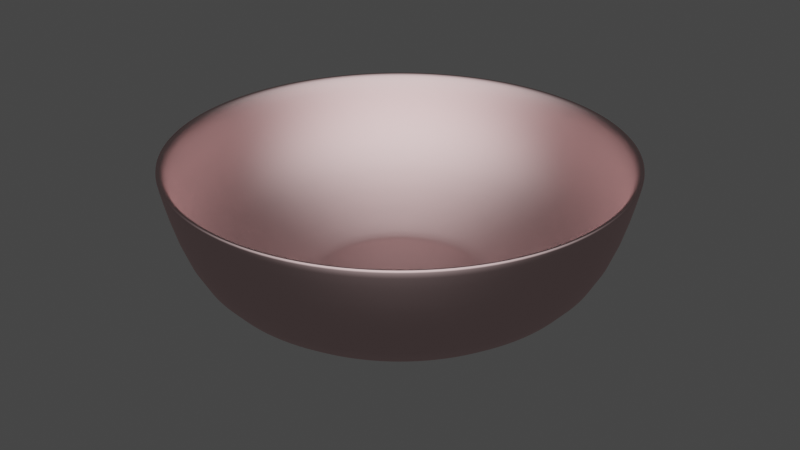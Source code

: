 # Source: bowlunmaped.blend  (saved by Blender 2.93.20; exported with 4.5.12 LTS)
import bpy
from mathutils import Matrix  # noqa: F401  (used for matrix-valued properties, if any)

bpy.ops.wm.read_factory_settings(use_empty=True)
scene = bpy.context.scene
scene.name = 'Scene'

# ---- collections
col_bowl = bpy.data.collections.new('Bowl'); scene.collection.children.link(col_bowl)

# ---- materials (node trees are filled in below, after node groups)
mat_bowl = bpy.data.materials.new('Bowl')
mat_bowl.use_transparent_shadow = False

# ---- material node trees
mat_bowl.use_nodes = True; mat_bowl.node_tree.nodes.clear()
_N = mat_bowl.node_tree.nodes; _L = mat_bowl.node_tree.links
n0 = _N.new('ShaderNodeOutputMaterial'); n0.name = 'Material Output'; n0.location = (300, 300)
n1 = _N.new('ShaderNodeBsdfAnisotropic'); n1.name = 'Glossy BSDF'; n1.location = (10, 300)
n1.distribution = 'BECKMANN'
n1.inputs[0].default_value = (0.8, 0.5795, 0.5795, 1.0)
n1.inputs[1].default_value = 0.6691
_L.new(n1.outputs[0], n0.inputs[0])
n0.is_active_output = True

# ---- world
world_world = bpy.data.worlds.new('World'); scene.world = world_world
world_world.use_nodes = True; world_world.node_tree.nodes.clear()
_N = world_world.node_tree.nodes; _L = world_world.node_tree.links
n0 = _N.new('ShaderNodeOutputWorld'); n0.name = 'World Output'; n0.location = (300, 300)
n1 = _N.new('ShaderNodeBackground'); n1.name = 'Background'; n1.location = (10, 300)
n1.inputs[0].default_value = (0.05088, 0.05088, 0.05088, 1.0)
_L.new(n1.outputs[0], n0.inputs[0])
n0.is_active_output = True
world_world.color = (0.05088, 0.05088, 0.05088)
world_world.use_sun_shadow = False
world_world.sun_shadow_jitter_overblur = 0.0

# ---- meshes
me_circle_001 = bpy.data.meshes.new('Circle.001')
me_circle_001.from_pydata([(9.584e-10, 0.03303, 0.0), (-0.006444, 0.03239, 0.0), (-0.01264, 0.03051, 0.0), (-0.01835, 0.02746, 0.0), (-0.02335, 0.02335, 0.0), (-0.02746, 0.01835, 0.0), (-0.03051, 0.01264, 0.0), (-0.03239, 0.006443, 0.0), (-0.03303, 2.284e-09, 0.0), (-0.03239, -0.006443, 0.0), (-0.03051, -0.01264, 0.0), (-0.02746, -0.01835, 0.0), (-0.02335, -0.02335, 0.0), (-0.01835, -0.02746, 0.0), (-0.01264, -0.03051, 0.0), (-0.006443, -0.03239, 0.0), (1.08e-08, -0.03303, 0.0), (0.006444, -0.03239, 0.0), (0.01264, -0.03051, 0.0), (0.01835, -0.02746, 0.0), (0.02335, -0.02335, 0.0), (0.02746, -0.01835, 0.0), (0.03051, -0.01264, 0.0), (0.03239, -0.006443, 0.0), (0.03303, 3.197e-08, 0.0), (0.03239, 0.006444, 0.0), (0.03051, 0.01264, 0.0), (0.02746, 0.01835, 0.0), (0.02335, 0.02335, 0.0), (0.01835, 0.02746, 0.0), (0.01264, 0.03051, 0.0), (0.006443, 0.03239, 0.0), (5.807e-10, 0.04195, 0.004825), (-0.008184, 0.04114, 0.004825), (-0.01605, 0.03875, 0.004825), (-0.0233, 0.03488, 0.004825), (-0.02966, 0.02966, 0.004825), (-0.03488, 0.0233, 0.004825), (-0.03875, 0.01605, 0.004825), (-0.04114, 0.008183, 0.004825), (-0.04195, 1.219e-09, 0.004825), (-0.04114, -0.008183, 0.004825), (-0.03875, -0.01605, 0.004825), (-0.03488, -0.0233, 0.004825), (-0.02966, -0.02966, 0.004825), (-0.0233, -0.03488, 0.004825), (-0.01605, -0.03875, 0.004825), (-0.008184, -0.04114, 0.004825), (1.425e-08, -0.04195, 0.004825), (0.008184, -0.04114, 0.004825), (0.01605, -0.03875, 0.004825), (0.0233, -0.03488, 0.004825), (0.02966, -0.02966, 0.004825), (0.03488, -0.0233, 0.004825), (0.03875, -0.01605, 0.004825), (0.04114, -0.008183, 0.004825), (0.04195, 3.856e-08, 0.004825), (0.04114, 0.008184, 0.004825), (0.03875, 0.01605, 0.004825), (0.03488, 0.0233, 0.004825), (0.02966, 0.02966, 0.004825), (0.0233, 0.03488, 0.004825), (0.01605, 0.03875, 0.004825), (0.008183, 0.04114, 0.004825), (3.209e-09, 0.07178, 0.04821), (-0.014, 0.0704, 0.04821), (-0.02747, 0.06631, 0.04821), (-0.03988, 0.05968, 0.04821), (-0.05075, 0.05075, 0.04821), (-0.05968, 0.03988, 0.04821), (-0.06631, 0.02747, 0.04821), (-0.0704, 0.014, 0.04821), (-0.07178, -5.502e-09, 0.04821), (-0.0704, -0.014, 0.04821), (-0.06631, -0.02747, 0.04821), (-0.05968, -0.03988, 0.04821), (-0.05075, -0.05075, 0.04821), (-0.03988, -0.05968, 0.04821), (-0.02747, -0.06631, 0.04821), (-0.014, -0.0704, 0.04821), (2.66e-08, -0.07178, 0.04821), (0.014, -0.0704, 0.04821), (0.02747, -0.06631, 0.04821), (0.03988, -0.05968, 0.04821), (0.05075, -0.05075, 0.04821), (0.05968, -0.03988, 0.04821), (0.06631, -0.02747, 0.04821), (0.0704, -0.014, 0.04821), (0.07178, 5.839e-08, 0.04821), (0.0704, 0.014, 0.04821), (0.06631, 0.02747, 0.04821), (0.05968, 0.03988, 0.04821), (0.05075, 0.05075, 0.04821), (0.03988, 0.05968, 0.04821), (0.02747, 0.06631, 0.04821), (0.014, 0.0704, 0.04821), (-0.05897, 0.02443, 0.01341), (-0.0626, 0.01245, 0.01341), (0.04513, -0.04513, 0.01341), (0.05307, -0.03546, 0.01341), (-0.06383, -3.711e-09, 0.01341), (0.05897, -0.02443, 0.01341), (-0.0626, -0.01245, 0.01341), (0.0626, -0.01245, 0.01341), (-0.05897, -0.02443, 0.01341), (0.06383, 5.31e-08, 0.01341), (-0.05307, -0.03546, 0.01341), (0.0626, 0.01245, 0.01341), (-0.04513, -0.04513, 0.01341), (0.05897, 0.02443, 0.01341), (-0.03546, -0.05307, 0.01341), (0.05307, 0.03546, 0.01341), (-0.02443, -0.05897, 0.01341), (2.402e-09, 0.06383, 0.01341), (-0.01245, 0.0626, 0.01341), (0.04513, 0.04513, 0.01341), (-0.01245, -0.0626, 0.01341), (-0.02443, 0.05897, 0.01341), (0.03546, 0.05307, 0.01341), (2.32e-08, -0.06383, 0.01341), (-0.03546, 0.05307, 0.01341), (0.02443, 0.05897, 0.01341), (0.01245, -0.0626, 0.01341), (-0.04513, 0.04513, 0.01341), (0.01245, 0.0626, 0.01341), (0.02443, -0.05897, 0.01341), (-0.05307, 0.03546, 0.01341), (0.03546, -0.05307, 0.01341), (0.03483, 0.006928, 0.002919), (0.03281, 0.01359, 0.002919), (-0.02511, -0.02511, 0.002919), (-0.01973, -0.02953, 0.002919), (0.02953, 0.01973, 0.002919), (-0.01359, -0.03281, 0.002919), (0.0, 0.03551, 0.002919), (-0.006928, 0.03483, 0.002919), (0.02511, 0.02511, 0.002919), (-0.006928, -0.03483, 0.002919), (-0.01359, 0.03281, 0.002919), (0.01973, 0.02953, 0.002919), (1.157e-08, -0.03551, 0.002919), (-0.01973, 0.02953, 0.002919), (0.01359, 0.03281, 0.002919), (0.006928, -0.03483, 0.002919), (-0.02511, 0.02511, 0.002919), (0.006928, 0.03483, 0.002919), (0.01359, -0.03281, 0.002919), (-0.02953, 0.01973, 0.002919), (0.01973, -0.02953, 0.002919), (-0.03281, 0.01359, 0.002919), (0.02511, -0.02511, 0.002919), (-0.03483, 0.006928, 0.002919), (0.02953, -0.01973, 0.002919), (-0.03551, 2.681e-09, 0.002919), (0.03281, -0.01359, 0.002919), (-0.03483, -0.006928, 0.002919), (0.03483, -0.006928, 0.002919), (-0.03281, -0.01359, 0.002919), (0.03551, 3.429e-08, 0.002919), (-0.02953, -0.01973, 0.002919), (0.0357, 0.01479, 0.003704), (-0.02147, -0.03213, 0.003704), (0.03213, 0.02147, 0.003704), (-0.01479, -0.0357, 0.003704), (-0.007539, 0.0379, 0.003704), (0.02733, 0.02733, 0.003704), (-0.007539, -0.0379, 0.003704), (-0.01479, 0.0357, 0.003704), (0.02147, 0.03213, 0.003704), (1.288e-08, -0.03864, 0.003704), (-0.02147, 0.03213, 0.003704), (0.01479, 0.0357, 0.003704), (0.007539, -0.0379, 0.003704), (-0.02733, 0.02732, 0.003704), (0.007539, 0.0379, 0.003704), (0.01479, -0.0357, 0.003704), (-0.03213, 0.02147, 0.003704), (0.02147, -0.03213, 0.003704), (-0.0357, 0.01479, 0.003704), (0.02733, -0.02732, 0.003704), (-0.0379, 0.007539, 0.003704), (0.03213, -0.02147, 0.003704), (-0.03864, 1.918e-09, 0.003704), (0.0357, -0.01479, 0.003704), (-0.0379, -0.007539, 0.003704), (0.0379, -0.007539, 0.003704), (-0.0357, -0.01479, 0.003704), (0.03864, 3.631e-08, 0.003704), (-0.03213, -0.02147, 0.003704), (0.0379, 0.007539, 0.003704), (-0.02733, -0.02732, 0.003704), (2.917e-10, 0.03864, 0.003704), (-0.006928, 0.03483, 0.001068), (0.0, 0.03551, 0.001068), (-0.01359, 0.03281, 0.001068), (-0.01973, 0.02953, 0.001068), (-0.02511, 0.02511, 0.001068), (-0.02953, 0.01973, 0.001068), (-0.03281, 0.01359, 0.001068), (-0.03483, 0.006928, 0.001068), (-0.03551, 2.681e-09, 0.001068), (-0.03483, -0.006928, 0.001068), (-0.03281, -0.01359, 0.001068), (-0.02953, -0.01973, 0.001068), (-0.02511, -0.02511, 0.001068), (-0.01973, -0.02953, 0.001068), (-0.01359, -0.03281, 0.001068), (-0.006928, -0.03483, 0.001068), (1.157e-08, -0.03551, 0.001068), (0.006928, -0.03483, 0.001068), (0.01359, -0.03281, 0.001068), (0.01973, -0.02953, 0.001068), (0.02511, -0.02511, 0.001068), (0.02953, -0.01973, 0.001068), (0.03281, -0.01359, 0.001068), (0.03483, -0.006928, 0.001068), (0.03551, 3.429e-08, 0.001068), (0.03483, 0.006928, 0.001068), (0.03281, 0.01359, 0.001068), (0.02953, 0.01973, 0.001068), (0.02511, 0.02511, 0.001068), (0.01973, 0.02953, 0.001068), (0.01359, 0.03281, 0.001068), (0.006928, 0.03483, 0.001068), (2.938e-09, 0.06806, 0.04777), (-0.01328, 0.06675, 0.04777), (-0.02604, 0.06288, 0.04777), (-0.03781, 0.05659, 0.04777), (-0.04812, 0.04812, 0.04777), (-0.05659, 0.03781, 0.04777), (-0.06288, 0.02604, 0.04777), (-0.06675, 0.01328, 0.04777), (-0.06806, -4.617e-09, 0.04777), (-0.06675, -0.01328, 0.04777), (-0.06288, -0.02604, 0.04777), (-0.05659, -0.03781, 0.04777), (-0.04812, -0.04812, 0.04777), (-0.03781, -0.05659, 0.04777), (-0.02604, -0.06288, 0.04777), (-0.01328, -0.06675, 0.04777), (2.511e-08, -0.06806, 0.04777), (0.01328, -0.06675, 0.04777), (0.02604, -0.06288, 0.04777), (0.03781, -0.05659, 0.04777), (0.04812, -0.04812, 0.04777), (0.05659, -0.03781, 0.04777), (0.06288, -0.02604, 0.04777), (0.06675, -0.01328, 0.04777), (0.06806, 5.596e-08, 0.04777), (0.06675, 0.01328, 0.04777), (0.06288, 0.02604, 0.04777), (0.05659, 0.03781, 0.04777), (0.04812, 0.04812, 0.04777), (0.03781, 0.05659, 0.04777), (0.02604, 0.06288, 0.04777), (0.01328, 0.06675, 0.04777), (1.734e-09, 0.06346, 0.02139), (-0.01238, 0.06224, 0.02139), (-0.02428, 0.05862, 0.02139), (-0.03525, 0.05276, 0.02139), (-0.04487, 0.04487, 0.02139), (-0.05276, 0.03525, 0.02139), (-0.05863, 0.02428, 0.02139), (-0.06224, 0.01238, 0.02139), (-0.06346, -2.889e-09, 0.02139), (-0.06224, -0.01238, 0.02139), (-0.05863, -0.02428, 0.02139), (-0.05276, -0.03525, 0.02139), (-0.04487, -0.04487, 0.02139), (-0.03525, -0.05276, 0.02139), (-0.02428, -0.05863, 0.02139), (-0.01238, -0.06224, 0.02139), (2.241e-08, -0.06346, 0.02139), (0.01238, -0.06224, 0.02139), (0.02428, -0.05862, 0.02139), (0.03525, -0.05276, 0.02139), (0.04487, -0.04487, 0.02139), (0.05276, -0.03525, 0.02139), (0.05863, -0.02428, 0.02139), (0.06224, -0.01238, 0.02139), (0.06346, 5.359e-08, 0.02139), (0.06224, 0.01238, 0.02139), (0.05863, 0.02428, 0.02139), (0.05276, 0.03525, 0.02139), (0.04487, 0.04487, 0.02139), (0.03525, 0.05276, 0.02139), (0.02428, 0.05863, 0.02139), (0.01238, 0.06224, 0.02139), (4.823e-09, 0.02145, 0.005373), (-0.004184, 0.02103, 0.005373), (-0.008207, 0.01981, 0.005373), (-0.01191, 0.01783, 0.005373), (-0.01516, 0.01516, 0.005373), (-0.01783, 0.01191, 0.005373), (-0.01981, 0.008207, 0.005373), (-0.02103, 0.004184, 0.005373), (-0.02145, 6.248e-09, 0.005373), (-0.02103, -0.004184, 0.005373), (-0.01981, -0.008207, 0.005373), (-0.01783, -0.01191, 0.005373), (-0.01516, -0.01516, 0.005373), (-0.01191, -0.01783, 0.005373), (-0.008207, -0.01981, 0.005373), (-0.004184, -0.02103, 0.005373), (6.256e-09, -0.02145, 0.005373), (0.004184, -0.02103, 0.005373), (0.008207, -0.01981, 0.005373), (0.01191, -0.01783, 0.005373), (0.01516, -0.01516, 0.005373), (0.01783, -0.01191, 0.005373), (0.01981, -0.008207, 0.005373), (0.02103, -0.004184, 0.005373), (0.02145, 2.73e-08, 0.005373), (0.02103, 0.004184, 0.005373), (0.01981, 0.008207, 0.005373), (0.01783, 0.01191, 0.005373), (0.01516, 0.01516, 0.005373), (0.01191, 0.01783, 0.005373), (0.008207, 0.01981, 0.005373), (0.004184, 0.02103, 0.005373), (0.02435, 0.01627, 0.005373), (0.02071, 0.02071, 0.005373), (-0.01121, -0.02706, 0.005373), (-0.005714, -0.02872, 0.005373), (-0.005714, 0.02872, 0.005373), (-0.01121, 0.02706, 0.005373), (0.01627, 0.02435, 0.005373), (1.023e-08, -0.02929, 0.005373), (-0.01627, 0.02435, 0.005373), (0.01121, 0.02706, 0.005373), (0.005714, -0.02872, 0.005373), (-0.02071, 0.02071, 0.005373), (0.005714, 0.02872, 0.005373), (0.01121, -0.02706, 0.005373), (-0.02435, 0.01627, 0.005373), (6.834e-10, 0.02929, 0.005373), (0.01627, -0.02435, 0.005373), (-0.02706, 0.01121, 0.005373), (0.02071, -0.02071, 0.005373), (-0.02872, 0.005714, 0.005373), (0.02435, -0.01627, 0.005373), (-0.02929, 5.074e-09, 0.005373), (0.02706, -0.01121, 0.005373), (-0.02872, -0.005714, 0.005373), (0.02872, -0.005714, 0.005373), (-0.02706, -0.01121, 0.005373), (0.02929, 3.114e-08, 0.005373), (-0.02435, -0.01627, 0.005373), (0.02872, 0.005714, 0.005373), (-0.02071, -0.02071, 0.005373), (0.02706, 0.01121, 0.005373), (-0.01627, -0.02435, 0.005373), (-0.005118, 0.02573, 0.005373), (2.189e-09, 0.02623, 0.005373), (-0.01004, 0.02424, 0.005373), (-0.01457, 0.02181, 0.005373), (-0.01855, 0.01855, 0.005373), (-0.02181, 0.01457, 0.005373), (-0.02424, 0.01004, 0.005373), (-0.02573, 0.005118, 0.005373), (-0.02623, 6.195e-09, 0.005373), (-0.02573, -0.005118, 0.005373), (-0.02424, -0.01004, 0.005373), (-0.02181, -0.01457, 0.005373), (-0.01855, -0.01855, 0.005373), (-0.01457, -0.02181, 0.005373), (-0.01004, -0.02424, 0.005373), (-0.005118, -0.02573, 0.005373), (1.074e-08, -0.02623, 0.005373), (0.005118, -0.02573, 0.005373), (0.01004, -0.02424, 0.005373), (0.01457, -0.02181, 0.005373), (0.01855, -0.01855, 0.005373), (0.02181, -0.01457, 0.005373), (0.02424, -0.01004, 0.005373), (0.02573, -0.005118, 0.005373), (0.02623, 2.954e-08, 0.005373), (0.02573, 0.005118, 0.005373), (0.02424, 0.01004, 0.005373), (0.02181, 0.01457, 0.005373), (0.01855, 0.01855, 0.005373), (0.01457, 0.02181, 0.005373), (0.01004, 0.02424, 0.005373), (0.005118, 0.02573, 0.005373), (-0.07007, -0.01394, 0.04817), (-0.06601, -0.02734, 0.04817), (0.07007, -0.01394, 0.04817), (0.07145, 5.817e-08, 0.04817), (-0.05941, -0.03969, 0.04817), (0.07007, 0.01394, 0.04817), (-0.05052, -0.05052, 0.04817), (0.06601, 0.02734, 0.04817), (-0.03969, -0.05941, 0.04817), (0.05941, 0.03969, 0.04817), (-0.02734, -0.06601, 0.04817), (3.185e-09, 0.07145, 0.04817), (-0.01394, 0.07007, 0.04817), (0.05052, 0.05052, 0.04817), (-0.01394, -0.07007, 0.04817), (-0.02734, 0.06601, 0.04817), (0.03969, 0.05941, 0.04817), (2.647e-08, -0.07145, 0.04817), (-0.03969, 0.05941, 0.04817), (0.02734, 0.06601, 0.04817), (0.01394, -0.07007, 0.04817), (-0.05052, 0.05052, 0.04817), (0.01394, 0.07007, 0.04817), (0.02734, -0.06601, 0.04817), (-0.05941, 0.03969, 0.04817), (0.03969, -0.05941, 0.04817), (-0.06601, 0.02734, 0.04817), (0.05052, -0.05052, 0.04817), (-0.07007, 0.01394, 0.04817), (0.05941, -0.03969, 0.04817), (-0.07145, -5.423e-09, 0.04817), (0.06601, -0.02734, 0.04817), (-0.006718, 0.03377, 0.0), (4.112e-10, 0.03443, 0.0), (-0.01318, 0.03181, 0.0), (-0.01913, 0.02863, 0.0), (-0.02435, 0.02435, 0.0), (-0.02863, 0.01913, 0.0), (-0.03181, 0.01318, 0.0), (-0.03377, 0.006718, 0.0), (-0.03443, 2.516e-09, 0.0), (-0.03377, -0.006718, 0.0), (-0.03181, -0.01318, 0.0), (-0.02863, -0.01913, 0.0), (-0.02435, -0.02435, 0.0), (-0.01913, -0.02863, 0.0), (-0.01318, -0.03181, 0.0), (-0.006718, -0.03377, 0.0), (1.124e-08, -0.03443, 0.0), (0.006718, -0.03377, 0.0), (0.01318, -0.03181, 0.0), (0.01913, -0.02863, 0.0), (0.02435, -0.02435, 0.0), (0.02863, -0.01913, 0.0), (0.03181, -0.01318, 0.0), (0.03377, -0.006718, 0.0), (0.03443, 3.331e-08, 0.0), (0.03377, 0.006718, 0.0), (0.03181, 0.01318, 0.0), (0.02863, 0.01913, 0.0), (0.02435, 0.02435, 0.0), (0.01913, 0.02863, 0.0), (0.01318, 0.03181, 0.0), (0.006718, 0.03377, 0.0), (-0.006224, 0.03129, 0.002383), (8.668e-10, 0.03191, 0.002383), (-0.01221, 0.02948, 0.002383), (-0.01773, 0.02653, 0.002383), (-0.02256, 0.02256, 0.002383), (-0.02653, 0.01773, 0.002383), (-0.02948, 0.01221, 0.002383), (-0.03129, 0.006224, 0.002383), (-0.03191, 2.586e-09, 0.002383), (-0.03129, -0.006224, 0.002383), (-0.02948, -0.01221, 0.002383), (-0.02653, -0.01773, 0.002383), (-0.02256, -0.02256, 0.002383), (-0.01773, -0.02653, 0.002383), (-0.01221, -0.02948, 0.002383), (-0.006224, -0.03129, 0.002383), (1.037e-08, -0.03191, 0.002383), (0.006224, -0.03129, 0.002383), (0.01221, -0.02948, 0.002383), (0.01773, -0.02653, 0.002383), (0.02256, -0.02256, 0.002383), (0.02653, -0.01773, 0.002383), (0.02948, -0.01221, 0.002383), (0.03129, -0.006224, 0.002383), (0.03191, 3.126e-08, 0.002383), (0.03129, 0.006224, 0.002383), (0.02948, 0.01221, 0.002383), (0.02653, 0.01773, 0.002383), (0.02256, 0.02256, 0.002383), (0.01773, 0.02653, 0.002383), (0.01221, 0.02948, 0.002383), (0.006224, 0.03129, 0.002383), (0.03239, 0.006444, 0.002683), (0.03051, 0.01264, 0.002683), (-0.02335, -0.02335, 0.002683), (-0.01835, -0.02746, 0.002683), (0.02746, 0.01835, 0.002683), (-0.01264, -0.03051, 0.002683), (9.584e-10, 0.03303, 0.002683), (-0.006444, 0.03239, 0.002683), (0.02335, 0.02335, 0.002683), (-0.006443, -0.03239, 0.002683), (-0.01264, 0.03051, 0.002683), (0.01835, 0.02746, 0.002683), (1.08e-08, -0.03303, 0.002683), (-0.01835, 0.02746, 0.002683), (0.01264, 0.03051, 0.002683), (0.006444, -0.03239, 0.002683), (-0.02335, 0.02335, 0.002683), (0.006443, 0.03239, 0.002683), (0.01264, -0.03051, 0.002683), (-0.02746, 0.01835, 0.002683), (0.01835, -0.02746, 0.002683), (-0.03051, 0.01264, 0.002683), (0.02335, -0.02335, 0.002683), (-0.03239, 0.006443, 0.002683), (0.02746, -0.01835, 0.002683), (-0.03303, 2.284e-09, 0.002683), (0.03051, -0.01264, 0.002683), (-0.03239, -0.006443, 0.002683), (0.03239, -0.006443, 0.002683), (-0.03051, -0.01264, 0.002683), (0.03303, 3.197e-08, 0.002683), (-0.02746, -0.01835, 0.002683)], [], [(189, 160, 58, 57), (190, 161, 45, 44), (160, 162, 59, 58), (161, 163, 46, 45), (191, 164, 33, 32), (162, 165, 60, 59), (163, 166, 47, 46), (164, 167, 34, 33), (165, 168, 61, 60), (166, 169, 48, 47), (167, 170, 35, 34), (168, 171, 62, 61), (169, 172, 49, 48), (170, 173, 36, 35), (171, 174, 63, 62), (172, 175, 50, 49), (173, 176, 37, 36), (174, 191, 32, 63), (175, 177, 51, 50), (176, 178, 38, 37), (177, 179, 52, 51), (178, 180, 39, 38), (179, 181, 53, 52), (180, 182, 40, 39), (181, 183, 54, 53), (182, 184, 41, 40), (183, 185, 55, 54), (184, 186, 42, 41), (185, 187, 56, 55), (186, 188, 43, 42), (187, 189, 57, 56), (188, 190, 44, 43), (96, 97, 71, 70), (98, 99, 85, 84), (97, 100, 72, 71), (99, 101, 86, 85), (100, 102, 73, 72), (101, 103, 87, 86), (102, 104, 74, 73), (103, 105, 88, 87), (104, 106, 75, 74), (105, 107, 89, 88), (106, 108, 76, 75), (107, 109, 90, 89), (108, 110, 77, 76), (109, 111, 91, 90), (110, 112, 78, 77), (113, 114, 65, 64), (111, 115, 92, 91), (112, 116, 79, 78), (114, 117, 66, 65), (115, 118, 93, 92), (116, 119, 80, 79), (117, 120, 67, 66), (118, 121, 94, 93), (119, 122, 81, 80), (120, 123, 68, 67), (121, 124, 95, 94), (122, 125, 82, 81), (123, 126, 69, 68), (124, 113, 64, 95), (125, 127, 83, 82), (126, 96, 70, 69), (127, 98, 84, 83), (51, 52, 98, 127), (37, 38, 96, 126), (50, 51, 127, 125), (63, 32, 113, 124), (36, 37, 126, 123), (49, 50, 125, 122), (62, 63, 124, 121), (35, 36, 123, 120), (48, 49, 122, 119), (61, 62, 121, 118), (34, 35, 120, 117), (47, 48, 119, 116), (60, 61, 118, 115), (33, 34, 117, 114), (46, 47, 116, 112), (59, 60, 115, 111), (32, 33, 114, 113), (45, 46, 112, 110), (58, 59, 111, 109), (44, 45, 110, 108), (57, 58, 109, 107), (43, 44, 108, 106), (56, 57, 107, 105), (42, 43, 106, 104), (55, 56, 105, 103), (41, 42, 104, 102), (54, 55, 103, 101), (40, 41, 102, 100), (53, 54, 101, 99), (39, 40, 100, 97), (52, 53, 99, 98), (38, 39, 97, 96), (481, 480, 473, 474), (203, 204, 130, 159), (216, 217, 128, 158), (202, 203, 159, 157), (215, 216, 158, 156), (201, 202, 157, 155), (214, 215, 156, 154), (200, 201, 155, 153), (213, 214, 154, 152), (199, 200, 153, 151), (212, 213, 152, 150), (198, 199, 151, 149), (211, 212, 150, 148), (197, 198, 149, 147), (210, 211, 148, 146), (223, 193, 134, 145), (196, 197, 147, 144), (209, 210, 146, 143), (222, 223, 145, 142), (195, 196, 144, 141), (208, 209, 143, 140), (221, 222, 142, 139), (194, 195, 141, 138), (207, 208, 140, 137), (220, 221, 139, 136), (192, 194, 138, 135), (206, 207, 137, 133), (219, 220, 136, 132), (193, 192, 135, 134), (205, 206, 133, 131), (218, 219, 132, 129), (204, 205, 131, 130), (217, 218, 129, 128), (159, 130, 190, 188), (158, 128, 189, 187), (157, 159, 188, 186), (156, 158, 187, 185), (155, 157, 186, 184), (154, 156, 185, 183), (153, 155, 184, 182), (152, 154, 183, 181), (151, 153, 182, 180), (150, 152, 181, 179), (149, 151, 180, 178), (148, 150, 179, 177), (147, 149, 178, 176), (146, 148, 177, 175), (145, 134, 191, 174), (144, 147, 176, 173), (143, 146, 175, 172), (142, 145, 174, 171), (141, 144, 173, 170), (140, 143, 172, 169), (139, 142, 171, 168), (138, 141, 170, 167), (137, 140, 169, 166), (136, 139, 168, 165), (135, 138, 167, 164), (133, 137, 166, 163), (132, 136, 165, 162), (134, 135, 164, 191), (131, 133, 163, 161), (129, 132, 162, 160), (130, 131, 161, 190), (128, 129, 160, 189), (417, 416, 192, 193), (416, 418, 194, 192), (418, 419, 195, 194), (419, 420, 196, 195), (420, 421, 197, 196), (421, 422, 198, 197), (422, 423, 199, 198), (423, 424, 200, 199), (424, 425, 201, 200), (425, 426, 202, 201), (426, 427, 203, 202), (427, 428, 204, 203), (428, 429, 205, 204), (429, 430, 206, 205), (430, 431, 207, 206), (431, 432, 208, 207), (432, 433, 209, 208), (433, 434, 210, 209), (434, 435, 211, 210), (435, 436, 212, 211), (436, 437, 213, 212), (437, 438, 214, 213), (438, 439, 215, 214), (439, 440, 216, 215), (440, 441, 217, 216), (441, 442, 218, 217), (442, 443, 219, 218), (443, 444, 220, 219), (444, 445, 221, 220), (445, 446, 222, 221), (446, 447, 223, 222), (447, 417, 193, 223), (384, 385, 234, 233), (386, 387, 248, 247), (385, 388, 235, 234), (387, 389, 249, 248), (388, 390, 236, 235), (389, 391, 250, 249), (390, 392, 237, 236), (391, 393, 251, 250), (392, 394, 238, 237), (395, 396, 225, 224), (393, 397, 252, 251), (394, 398, 239, 238), (396, 399, 226, 225), (397, 400, 253, 252), (398, 401, 240, 239), (399, 402, 227, 226), (400, 403, 254, 253), (401, 404, 241, 240), (402, 405, 228, 227), (403, 406, 255, 254), (404, 407, 242, 241), (405, 408, 229, 228), (406, 395, 224, 255), (407, 409, 243, 242), (408, 410, 230, 229), (409, 411, 244, 243), (410, 412, 231, 230), (411, 413, 245, 244), (412, 414, 232, 231), (413, 415, 246, 245), (414, 384, 233, 232), (415, 386, 247, 246), (248, 249, 281, 280), (235, 236, 268, 267), (249, 250, 282, 281), (236, 237, 269, 268), (250, 251, 283, 282), (237, 238, 270, 269), (224, 225, 257, 256), (251, 252, 284, 283), (238, 239, 271, 270), (225, 226, 258, 257), (252, 253, 285, 284), (239, 240, 272, 271), (226, 227, 259, 258), (253, 254, 286, 285), (240, 241, 273, 272), (227, 228, 260, 259), (254, 255, 287, 286), (241, 242, 274, 273), (228, 229, 261, 260), (255, 224, 256, 287), (242, 243, 275, 274), (229, 230, 262, 261), (243, 244, 276, 275), (230, 231, 263, 262), (244, 245, 277, 276), (231, 232, 264, 263), (245, 246, 278, 277), (232, 233, 265, 264), (246, 247, 279, 278), (233, 234, 266, 265), (247, 248, 280, 279), (234, 235, 267, 266), (320, 321, 380, 379), (322, 323, 367, 366), (324, 325, 354, 352), (321, 326, 381, 380), (323, 327, 368, 367), (325, 328, 355, 354), (326, 329, 382, 381), (327, 330, 369, 368), (328, 331, 356, 355), (329, 332, 383, 382), (330, 333, 370, 369), (331, 334, 357, 356), (332, 335, 353, 383), (333, 336, 371, 370), (334, 337, 358, 357), (336, 338, 372, 371), (337, 339, 359, 358), (338, 340, 373, 372), (339, 341, 360, 359), (340, 342, 374, 373), (341, 343, 361, 360), (342, 344, 375, 374), (343, 345, 362, 361), (344, 346, 376, 375), (345, 347, 363, 362), (346, 348, 377, 376), (347, 349, 364, 363), (348, 350, 378, 377), (349, 351, 365, 364), (350, 320, 379, 378), (351, 322, 366, 365), (335, 324, 352, 353), (256, 257, 324, 335), (269, 270, 322, 351), (282, 283, 320, 350), (268, 269, 351, 349), (281, 282, 350, 348), (267, 268, 349, 347), (280, 281, 348, 346), (266, 267, 347, 345), (279, 280, 346, 344), (265, 266, 345, 343), (278, 279, 344, 342), (264, 265, 343, 341), (277, 278, 342, 340), (263, 264, 341, 339), (276, 277, 340, 338), (262, 263, 339, 337), (275, 276, 338, 336), (261, 262, 337, 334), (274, 275, 336, 333), (287, 256, 335, 332), (260, 261, 334, 331), (273, 274, 333, 330), (286, 287, 332, 329), (259, 260, 331, 328), (272, 273, 330, 327), (285, 286, 329, 326), (258, 259, 328, 325), (271, 272, 327, 323), (284, 285, 326, 321), (257, 258, 325, 324), (270, 271, 323, 322), (283, 284, 321, 320), (289, 290, 291, 292, 293, 294, 295, 296, 297, 298, 299, 300, 301, 302, 303, 304, 305, 306, 307, 308, 309, 310, 311, 312, 313, 314, 315, 316, 317, 318, 319, 288), (289, 288, 353, 352), (290, 289, 352, 354), (291, 290, 354, 355), (292, 291, 355, 356), (293, 292, 356, 357), (294, 293, 357, 358), (295, 294, 358, 359), (296, 295, 359, 360), (297, 296, 360, 361), (298, 297, 361, 362), (299, 298, 362, 363), (300, 299, 363, 364), (301, 300, 364, 365), (302, 301, 365, 366), (303, 302, 366, 367), (304, 303, 367, 368), (305, 304, 368, 369), (306, 305, 369, 370), (307, 306, 370, 371), (308, 307, 371, 372), (309, 308, 372, 373), (310, 309, 373, 374), (311, 310, 374, 375), (312, 311, 375, 376), (313, 312, 376, 377), (314, 313, 377, 378), (315, 314, 378, 379), (316, 315, 379, 380), (317, 316, 380, 381), (318, 317, 381, 382), (319, 318, 382, 383), (288, 319, 383, 353), (86, 87, 386, 415), (72, 73, 384, 414), (85, 86, 415, 413), (71, 72, 414, 412), (84, 85, 413, 411), (70, 71, 412, 410), (83, 84, 411, 409), (69, 70, 410, 408), (82, 83, 409, 407), (95, 64, 395, 406), (68, 69, 408, 405), (81, 82, 407, 404), (94, 95, 406, 403), (67, 68, 405, 402), (80, 81, 404, 401), (93, 94, 403, 400), (66, 67, 402, 399), (79, 80, 401, 398), (92, 93, 400, 397), (65, 66, 399, 396), (78, 79, 398, 394), (91, 92, 397, 393), (64, 65, 396, 395), (77, 78, 394, 392), (90, 91, 393, 391), (76, 77, 392, 390), (89, 90, 391, 389), (75, 76, 390, 388), (88, 89, 389, 387), (74, 75, 388, 385), (87, 88, 387, 386), (73, 74, 385, 384), (0, 1, 416, 417), (1, 2, 418, 416), (2, 3, 419, 418), (3, 4, 420, 419), (4, 5, 421, 420), (5, 6, 422, 421), (6, 7, 423, 422), (7, 8, 424, 423), (8, 9, 425, 424), (9, 10, 426, 425), (10, 11, 427, 426), (11, 12, 428, 427), (12, 13, 429, 428), (13, 14, 430, 429), (14, 15, 431, 430), (15, 16, 432, 431), (16, 17, 433, 432), (17, 18, 434, 433), (18, 19, 435, 434), (19, 20, 436, 435), (20, 21, 437, 436), (21, 22, 438, 437), (22, 23, 439, 438), (23, 24, 440, 439), (24, 25, 441, 440), (25, 26, 442, 441), (26, 27, 443, 442), (27, 28, 444, 443), (28, 29, 445, 444), (29, 30, 446, 445), (30, 31, 447, 446), (31, 0, 417, 447), (448, 449, 479, 478, 477, 476, 475, 474, 473, 472, 471, 470, 469, 468, 467, 466, 465, 464, 463, 462, 461, 460, 459, 458, 457, 456, 455, 454, 453, 452, 451, 450), (483, 482, 460, 461), (484, 481, 474, 475), (485, 483, 461, 462), (487, 486, 449, 448), (488, 484, 475, 476), (489, 485, 462, 463), (490, 487, 448, 450), (491, 488, 476, 477), (492, 489, 463, 464), (493, 490, 450, 451), (494, 491, 477, 478), (495, 492, 464, 465), (496, 493, 451, 452), (497, 494, 478, 479), (498, 495, 465, 466), (499, 496, 452, 453), (486, 497, 479, 449), (500, 498, 466, 467), (501, 499, 453, 454), (502, 500, 467, 468), (503, 501, 454, 455), (504, 502, 468, 469), (505, 503, 455, 456), (506, 504, 469, 470), (507, 505, 456, 457), (508, 506, 470, 471), (509, 507, 457, 458), (510, 508, 471, 472), (511, 509, 458, 459), (480, 510, 472, 473), (482, 511, 459, 460), (12, 11, 511, 482), (25, 24, 510, 480), (11, 10, 509, 511), (24, 23, 508, 510), (10, 9, 507, 509), (23, 22, 506, 508), (9, 8, 505, 507), (22, 21, 504, 506), (8, 7, 503, 505), (21, 20, 502, 504), (7, 6, 501, 503), (20, 19, 500, 502), (6, 5, 499, 501), (19, 18, 498, 500), (0, 31, 497, 486), (5, 4, 496, 499), (18, 17, 495, 498), (31, 30, 494, 497), (4, 3, 493, 496), (17, 16, 492, 495), (30, 29, 491, 494), (3, 2, 490, 493), (16, 15, 489, 492), (29, 28, 488, 491), (2, 1, 487, 490), (15, 14, 485, 489), (28, 27, 484, 488), (1, 0, 486, 487), (14, 13, 483, 485), (27, 26, 481, 484), (13, 12, 482, 483), (26, 25, 480, 481)])
me_circle_001.polygons.foreach_set('use_smooth', [True] * 482)
_uv = me_circle_001.uv_layers.new(name='UVMap')
_uv.uv.foreach_set('vector', [0.0, 0.0, 0.0, 0.0, 0.0, 0.0, 0.0, 0.0, 0.0, 0.0, 0.0, 0.0, 0.0, 0.0, 0.0, 0.0, 0.0, 0.0, 0.0, 0.0, 0.0, 0.0, 0.0, 0.0, 0.0, 0.0, 0.0, 0.0, 0.0, 0.0, 0.0, 0.0, 0.0, 0.0, 0.0, 0.0, 0.0, 0.0, 0.0, 0.0, 0.0, 0.0, 0.0, 0.0, 0.0, 0.0, 0.0, 0.0, 0.0, 0.0, 0.0, 0.0, 0.0, 0.0, 0.0, 0.0, 0.0, 0.0, 0.0, 0.0, 0.0, 0.0, 0.0, 0.0, 0.0, 0.0, 0.0, 0.0, 0.0, 0.0, 0.0, 0.0, 0.0, 0.0, 0.0, 0.0, 0.0, 0.0, 0.0, 0.0, 0.0, 0.0, 0.0, 0.0, 0.0, 0.0, 0.0, 0.0, 0.0, 0.0, 0.0, 0.0, 0.0, 0.0, 0.0, 0.0, 0.0, 0.0, 0.0, 0.0, 0.0, 0.0, 0.0, 0.0, 0.0, 0.0, 0.0, 0.0, 0.0, 0.0, 0.0, 0.0, 0.0, 0.0, 0.0, 0.0, 0.0, 0.0, 0.0, 0.0, 0.0, 0.0, 0.0, 0.0, 0.0, 0.0, 0.0, 0.0, 0.0, 0.0, 0.0, 0.0, 0.0, 0.0, 0.0, 0.0, 0.0, 0.0, 0.0, 0.0, 0.0, 0.0, 0.0, 0.0, 0.0, 0.0, 0.0, 0.0, 0.0, 0.0, 0.0, 0.0, 0.0, 0.0, 0.0, 0.0, 0.0, 0.0, 0.0, 0.0, 0.0, 0.0, 0.0, 0.0, 0.0, 0.0, 0.0, 0.0, 0.0, 0.0, 0.0, 0.0, 0.0, 0.0, 0.0, 0.0, 0.0, 0.0, 0.0, 0.0, 0.0, 0.0, 0.0, 0.0, 0.0, 0.0, 0.0, 0.0, 0.0, 0.0, 0.0, 0.0, 0.0, 0.0, 0.0, 0.0, 0.0, 0.0, 0.0, 0.0, 0.0, 0.0, 0.0, 0.0, 0.0, 0.0, 0.0, 0.0, 0.0, 0.0, 0.0, 0.0, 0.0, 0.0, 0.0, 0.0, 0.0, 0.0, 0.0, 0.0, 0.0, 0.0, 0.0, 0.0, 0.0, 0.0, 0.0, 0.0, 0.0, 0.0, 0.0, 0.0, 0.0, 0.0, 0.0, 0.0, 0.0, 0.0, 0.0, 0.0, 0.0, 0.0, 0.0, 0.0, 0.0, 0.0, 0.0, 0.0, 0.0, 0.0, 0.0, 0.0, 0.0, 0.0, 0.0, 0.0, 0.0, 0.0, 0.0, 0.0, 0.0, 0.0, 0.0, 0.0, 0.0, 0.0, 0.0, 0.0, 0.0, 0.0, 0.0, 0.0, 0.0, 0.0, 0.0, 0.0, 0.0, 0.0, 0.0, 0.0, 0.0, 0.0, 0.0, 0.0, 0.0, 0.0, 0.0, 0.0, 0.0, 0.0, 0.0, 0.0, 0.0, 0.0, 0.0, 0.0, 0.0, 0.0, 0.0, 0.0, 0.0, 0.0, 0.0, 0.0, 0.0, 0.0, 0.0, 0.0, 0.0, 0.0, 0.0, 0.0, 0.0, 0.0, 0.0, 0.0, 0.0, 0.0, 0.0, 0.0, 0.0, 0.0, 0.0, 0.0, 0.0, 0.0, 0.0, 0.0, 0.0, 0.0, 0.0, 0.0, 0.0, 0.0, 0.0, 0.0, 0.0, 0.0, 0.0, 0.0, 0.0, 0.0, 0.0, 0.0, 0.0, 0.0, 0.0, 0.0, 0.0, 0.0, 0.0, 0.0, 0.0, 0.0, 0.0, 0.0, 0.0, 0.0, 0.0, 0.0, 0.0, 0.0, 0.0, 0.0, 0.0, 0.0, 0.0, 0.0, 0.0, 0.0, 0.0, 0.0, 0.0, 0.0, 0.0, 0.0, 0.0, 0.0, 0.0, 0.0, 0.0, 0.0, 0.0, 0.0, 0.0, 0.0, 0.0, 0.0, 0.0, 0.0, 0.0, 0.0, 0.0, 0.0, 0.0, 0.0, 0.0, 0.0, 0.0, 0.0, 0.0, 0.0, 0.0, 0.0, 0.0, 0.0, 0.0, 0.0, 0.0, 0.0, 0.0, 0.0, 0.0, 0.0, 0.0, 0.0, 0.0, 0.0, 0.0, 0.0, 0.0, 0.0, 0.0, 0.0, 0.0, 0.0, 0.0, 0.0, 0.0, 0.0, 0.0, 0.0, 0.0, 0.0, 0.0, 0.0, 0.0, 0.0, 0.0, 0.0, 0.0, 0.0, 0.0, 0.0, 0.0, 0.0, 0.0, 0.0, 0.0, 0.0, 0.0, 0.0, 0.0, 0.0, 0.0, 0.0, 0.0, 0.0, 0.0, 0.0, 0.0, 0.0, 0.0, 0.0, 0.0, 0.0, 0.0, 0.0, 0.0, 0.0, 0.0, 0.0, 0.0, 0.0, 0.0, 0.0, 0.0, 0.0, 0.0, 0.0, 0.0, 0.0, 0.0, 0.0, 0.0, 0.0, 0.0, 0.0, 0.0, 0.0, 0.0, 0.0, 0.0, 0.0, 0.0, 0.0, 0.0, 0.0, 0.0, 0.0, 0.0, 0.0, 0.0, 0.0, 0.0, 0.0, 0.0, 0.0, 0.0, 0.0, 0.0, 0.0, 0.0, 0.0, 0.0, 0.0, 0.0, 0.0, 0.0, 0.0, 0.0, 0.0, 0.0, 0.0, 0.0, 0.0, 0.0, 0.0, 0.0, 0.0, 0.0, 0.0, 0.0, 0.0, 0.0, 0.0, 0.0, 0.0, 0.0, 0.0, 0.0, 0.0, 0.0, 0.0, 0.0, 0.0, 0.0, 0.0, 0.0, 0.0, 0.0, 0.0, 0.0, 0.0, 0.0, 0.0, 0.0, 0.0, 0.0, 0.0, 0.0, 0.0, 0.0, 0.0, 0.0, 0.0, 0.0, 0.0, 0.0, 0.0, 0.0, 0.0, 0.0, 0.0, 0.0, 0.0, 0.0, 0.0, 0.0, 0.0, 0.0, 0.0, 0.0, 0.0, 0.0, 0.0, 0.0, 0.0, 0.0, 0.0, 0.0, 0.0, 0.0, 0.0, 0.0, 0.0, 0.0, 0.0, 0.0, 0.0, 0.0, 0.0, 0.0, 0.0, 0.0, 0.0, 0.0, 0.0, 0.0, 0.0, 0.0, 0.0, 0.0, 0.0, 0.0, 0.0, 0.0, 0.0, 0.0, 0.0, 0.0, 0.0, 0.0, 0.0, 0.0, 0.0, 0.0, 0.0, 0.0, 0.0, 0.0, 0.0, 0.0, 0.0, 0.0, 0.0, 0.0, 0.0, 0.0, 0.0, 0.0, 0.0, 0.0, 0.0, 0.0, 0.0, 0.0, 0.0, 0.0, 0.0, 0.0, 0.0, 0.0, 0.0, 0.0, 0.0, 0.0, 0.0, 0.0, 0.0, 0.0, 0.0, 0.0, 0.0, 0.0, 0.0, 0.0, 0.0, 0.0, 0.0, 0.0, 0.0, 0.0, 0.0, 0.0, 0.0, 0.0, 0.0, 0.0, 0.0, 0.0, 0.0, 0.0, 0.0, 0.0, 0.0, 0.0, 0.0, 0.0, 0.0, 0.0, 0.0, 0.0, 0.0, 0.0, 0.0, 0.0, 0.0, 0.0, 0.0, 0.0, 0.0, 0.0, 0.0, 0.0, 0.0, 0.0, 0.0, 0.0, 0.0, 0.0, 0.0, 0.0, 0.0, 0.0, 0.0, 0.0, 0.0, 0.0, 0.0, 0.0, 0.0, 0.0, 0.0, 0.0, 0.0, 0.0, 0.0, 0.0, 0.0, 0.0, 0.0, 0.0, 0.0, 0.0, 0.0, 0.0, 0.0, 0.0, 0.0, 0.0, 0.0, 0.0, 0.0, 0.0, 0.0, 0.0, 0.0, 0.0, 0.0, 0.0, 0.0, 0.0, 0.0, 0.0, 0.0, 0.0, 0.0, 0.0, 0.0, 0.0, 0.0, 0.0, 0.0, 0.0, 0.0, 0.0, 0.0, 0.0, 0.0, 0.0, 0.0, 0.0, 0.0, 0.0, 0.0, 0.0, 0.0, 0.0, 0.0, 0.0, 0.0, 0.0, 0.0, 0.0, 0.0, 0.0, 0.0, 0.0, 0.0, 0.0, 0.0, 0.0, 0.0, 0.0, 0.0, 0.0, 0.0, 0.0, 0.0, 0.0, 0.0, 0.0, 0.0, 0.0, 0.0, 0.0, 0.0, 0.0, 0.0, 0.0, 0.0, 0.0, 0.0, 0.0, 0.0, 0.0, 0.0, 0.0, 0.0, 0.0, 0.0, 0.0, 0.0, 0.0, 0.0, 0.0, 0.0, 0.0, 0.0, 0.0, 0.0, 0.0, 0.0, 0.0, 0.0, 0.0, 0.0, 0.0, 0.0, 0.0, 0.0, 0.0, 0.0, 0.0, 0.0, 0.0, 0.0, 0.0, 0.0, 0.0, 0.0, 0.0, 0.0, 0.0, 0.0, 0.0, 0.0, 0.0, 0.0, 0.0, 0.0, 0.0, 0.0, 0.0, 0.0, 0.0, 0.0, 0.0, 0.0, 0.0, 0.0, 0.0, 0.0, 0.0, 0.0, 0.0, 0.0, 0.0, 0.0, 0.0, 0.0, 0.0, 0.0, 0.0, 0.0, 0.0, 0.0, 0.0, 0.0, 0.0, 0.0, 0.0, 0.0, 0.0, 0.0, 0.0, 0.0, 0.0, 0.0, 0.0, 0.0, 0.0, 0.0, 0.0, 0.0, 0.0, 0.0, 0.0, 0.0, 0.0, 0.0, 0.0, 0.0, 0.0, 0.0, 0.0, 0.0, 0.0, 0.0, 0.0, 0.0, 0.0, 0.0, 0.0, 0.0, 0.0, 0.0, 0.0, 0.0, 0.0, 0.0, 0.0, 0.0, 0.0, 0.0, 0.0, 0.0, 0.0, 0.0, 0.0, 0.0, 0.0, 0.0, 0.0, 0.0, 0.0, 0.0, 0.0, 0.0, 0.0, 0.0, 0.0, 0.0, 0.0, 0.0, 0.0, 0.0, 0.0, 0.0, 0.0, 0.0, 0.0, 0.0, 0.0, 0.0, 0.0, 0.0, 0.0, 0.0, 0.0, 0.0, 0.0, 0.0, 0.0, 0.0, 0.0, 0.0, 0.0, 0.0, 0.0, 0.0, 0.0, 0.0, 0.0, 0.0, 0.0, 0.0, 0.0, 0.0, 0.0, 0.0, 0.0, 0.0, 0.0, 0.0, 0.0, 0.0, 0.0, 0.0, 0.0, 0.0, 0.0, 0.0, 0.0, 0.0, 0.0, 0.0, 0.0, 0.0, 0.0, 0.0, 0.0, 0.0, 0.0, 0.0, 0.0, 0.0, 0.0, 0.0, 0.0, 0.0, 0.0, 0.0, 0.0, 0.0, 0.0, 0.0, 0.0, 0.0, 0.0, 0.0, 0.0, 0.0, 0.0, 0.0, 0.0, 0.0, 0.0, 0.0, 0.0, 0.0, 0.0, 0.0, 0.0, 0.0, 0.0, 0.0, 0.0, 0.0, 0.0, 0.0, 0.0, 0.0, 0.0, 0.0, 0.0, 0.0, 0.0, 0.0, 0.0, 0.0, 0.0, 0.0, 0.0, 0.0, 0.0, 0.0, 0.0, 0.0, 0.0, 0.0, 0.0, 0.0, 0.0, 0.0, 0.0, 0.0, 0.0, 0.0, 0.0, 0.0, 0.0, 0.0, 0.0, 0.0, 0.0, 0.0, 0.0, 0.0, 0.0, 0.0, 0.0, 0.0, 0.0, 0.0, 0.0, 0.0, 0.0, 0.0, 0.0, 0.0, 0.0, 0.0, 0.0, 0.0, 0.0, 0.0, 0.0, 0.0, 0.0, 0.0, 0.0, 0.0, 0.0, 0.0, 0.0, 0.0, 0.0, 0.0, 0.0, 0.0, 0.0, 0.0, 0.0, 0.0, 0.0, 0.0, 0.0, 0.0, 0.0, 0.0, 0.0, 0.0, 0.0, 0.0, 0.0, 0.0, 0.0, 0.0, 0.0, 0.0, 0.0, 0.0, 0.0, 0.0, 0.0, 0.0, 0.0, 0.0, 0.0, 0.0, 0.0, 0.0, 0.0, 0.0, 0.0, 0.0, 0.0, 0.0, 0.0, 0.0, 0.0, 0.0, 0.0, 0.0, 0.0, 0.0, 0.0, 0.0, 0.0, 0.0, 0.0, 0.0, 0.0, 0.0, 0.0, 0.0, 0.0, 0.0, 0.0, 0.0, 0.0, 0.0, 0.0, 0.0, 0.0, 0.0, 0.0, 0.0, 0.0, 0.0, 0.0, 0.0, 0.0, 0.0, 0.0, 0.0, 0.0, 0.0, 0.0, 0.0, 0.0, 0.0, 0.0, 0.0, 0.0, 0.0, 0.0, 0.0, 0.0, 0.0, 0.0, 0.0, 0.0, 0.0, 0.0, 0.0, 0.0, 0.0, 0.0, 0.0, 0.0, 0.0, 0.0, 0.0, 0.0, 0.0, 0.0, 0.0, 0.0, 0.0, 0.0, 0.0, 0.0, 0.0, 0.0, 0.0, 0.0, 0.0, 0.0, 0.0, 0.0, 0.0, 0.0, 0.0, 0.0, 0.0, 0.0, 0.0, 0.0, 0.0, 0.0, 0.0, 0.0, 0.0, 0.0, 0.0, 0.0, 0.0, 0.0, 0.0, 0.0, 0.0, 0.0, 0.0, 0.0, 0.0, 0.0, 0.0, 0.0, 0.0, 0.0, 0.0, 0.0, 0.0, 0.0, 0.0, 0.0, 0.0, 0.0, 0.0, 0.0, 0.0, 0.0, 0.0, 0.0, 0.0, 0.0, 0.0, 0.0, 0.0, 0.0, 0.0, 0.0, 0.0, 0.0, 0.0, 0.0, 0.0, 0.0, 0.0, 0.0, 0.0, 0.0, 0.0, 0.0, 0.0, 0.0, 0.0, 0.0, 0.0, 0.0, 0.0, 0.0, 0.0, 0.0, 0.0, 0.0, 0.0, 0.0, 0.0, 0.0, 0.0, 0.0, 0.0, 0.0, 0.0, 0.0, 0.0, 0.0, 0.0, 0.0, 0.0, 0.0, 0.0, 0.0, 0.0, 0.0, 0.0, 0.0, 0.0, 0.0, 0.0, 0.0, 0.0, 0.0, 0.0, 0.0, 0.0, 0.0, 0.0, 0.0, 0.0, 0.0, 0.0, 0.0, 0.0, 0.0, 0.0, 0.0, 0.0, 0.0, 0.0, 0.0, 0.0, 0.0, 0.0, 0.0, 0.0, 0.0, 0.0, 0.0, 0.0, 0.0, 0.0, 0.0, 0.0, 0.0, 0.0, 0.0, 0.0, 0.0, 0.0, 0.0, 0.0, 0.0, 0.0, 0.0, 0.0, 0.0, 0.0, 0.0, 0.0, 0.0, 0.0, 0.0, 0.0, 0.0, 0.0, 0.0, 0.0, 0.0, 0.0, 0.0, 0.0, 0.0, 0.0, 0.0, 0.0, 0.0, 0.0, 0.0, 0.0, 0.0, 0.0, 0.0, 0.0, 0.0, 0.0, 0.0, 0.0, 0.0, 0.0, 0.0, 0.0, 0.0, 0.0, 0.0, 0.0, 0.0, 0.0, 0.0, 0.0, 0.0, 0.0, 0.0, 0.0, 0.0, 0.0, 0.0, 0.0, 0.0, 0.0, 0.0, 0.0, 0.0, 0.0, 0.0, 0.0, 0.0, 0.0, 0.0, 0.0, 0.0, 0.0, 0.0, 0.0, 0.0, 0.0, 0.0, 0.0, 0.0, 0.0, 0.0, 0.0, 0.0, 0.0, 0.0, 0.0, 0.0, 0.0, 0.0, 0.0, 0.0, 0.0, 0.0, 0.0, 0.0, 0.0, 0.0, 0.0, 0.0, 0.0, 0.0, 0.0, 0.0, 0.0, 0.0, 0.0, 0.0, 0.0, 0.0, 0.0, 0.0, 0.0, 0.0, 0.0, 0.0, 0.0, 0.0, 0.0, 0.0, 0.0, 0.0, 0.0, 0.0, 0.0, 0.0, 0.0, 0.0, 0.0, 0.0, 0.0, 0.0, 0.0, 0.0, 0.0, 0.0, 0.0, 0.0, 0.0, 0.0, 0.0, 0.0, 0.0, 0.0, 0.0, 0.0, 0.0, 0.0, 0.0, 0.0, 0.0, 0.0, 0.0, 0.0, 0.0, 0.0, 0.0, 0.0, 0.0, 0.0, 0.0, 0.0, 0.0, 0.0, 0.0, 0.0, 0.0, 0.0, 0.0, 0.0, 0.0, 0.0, 0.0, 0.0, 0.0, 0.0, 0.0, 0.0, 0.0, 0.0, 0.0, 0.0, 0.0, 0.0, 0.0, 0.0, 0.0, 0.0, 0.0, 0.0, 0.0, 0.0, 0.0, 0.0, 0.0, 0.0, 0.0, 0.0, 0.0, 0.0, 0.0, 0.0, 0.0, 0.0, 0.0, 0.0, 0.0, 0.0, 0.0, 0.0, 0.0, 0.0, 0.0, 0.0, 0.0, 0.0, 0.0, 0.0, 0.0, 0.0, 0.0, 0.0, 0.0, 0.0, 0.0, 0.0, 0.0, 0.0, 0.0, 0.0, 0.0, 0.0, 0.0, 0.0, 0.0, 0.0, 0.0, 0.0, 0.0, 0.0, 0.0, 0.0, 0.0, 0.0, 0.0, 0.0, 0.0, 0.0, 0.0, 0.0, 0.0, 0.0, 0.0, 0.0, 0.0, 0.0, 0.0, 0.0, 0.0, 0.0, 0.0, 0.0, 0.0, 0.0, 0.0, 0.0, 0.0, 0.0, 0.0, 0.0, 0.0, 0.0, 0.0, 0.0, 0.0, 0.0, 0.0, 0.0, 0.0, 0.0, 0.0, 0.0, 0.0, 0.0, 0.0, 0.0, 0.0, 0.0, 0.0, 0.0, 0.0, 0.0, 0.0, 0.0, 0.0, 0.0, 0.0, 0.0, 0.0, 0.0, 0.0, 0.0, 0.0, 0.0, 0.0, 0.0, 0.0, 0.0, 0.0, 0.0, 0.0, 0.0, 0.0, 0.0, 0.0, 0.0, 0.0, 0.0, 0.0, 0.0, 0.0, 0.0, 0.0, 0.0, 0.0, 0.0, 0.0, 0.0, 0.0, 0.0, 0.0, 0.0, 0.0, 0.0, 0.0, 0.0, 0.0, 0.0, 0.0, 0.0, 0.0, 0.0, 0.0, 0.0, 0.0, 0.0, 0.0, 0.0, 0.0, 0.0, 0.0, 0.0, 0.0, 0.0, 0.0, 0.0, 0.0, 0.0, 0.0, 0.0, 0.0, 0.0, 0.0, 0.0, 0.0, 0.0, 0.0, 0.0, 0.0, 0.0, 0.0, 0.0, 0.0, 0.0, 0.0, 0.0, 0.0, 0.0, 0.0, 0.0, 0.0, 0.0, 0.0, 0.0, 0.0, 0.0, 0.0, 0.0, 0.0, 0.0, 0.0, 0.0, 0.0, 0.0, 0.0, 0.0, 0.0, 0.0, 0.0, 0.0, 0.0, 0.0, 0.0, 0.0, 0.0, 0.0, 0.0, 0.0, 0.0, 0.0, 0.0, 0.0, 0.0, 0.0, 0.0, 0.0, 0.0, 0.0, 0.0, 0.0, 0.0, 0.0, 0.0, 0.0, 0.0, 0.0, 0.0, 0.0, 0.0, 0.0, 0.0, 0.0, 0.0, 0.0, 0.0, 0.0, 0.0, 0.0, 0.0, 0.0, 0.0, 0.0, 0.0, 0.0, 0.0, 0.0, 0.0, 0.0, 0.0, 0.0, 0.0, 0.0, 0.0, 0.0, 0.0, 0.0, 0.0, 0.0, 0.0, 0.0, 0.0, 0.0, 0.0, 0.0, 0.0, 0.0, 0.0, 0.0, 0.0, 0.0, 0.0, 0.0, 0.0, 0.0, 0.0, 0.0, 0.0, 0.0, 0.0, 0.0, 0.0, 0.0, 0.0, 0.0, 0.0, 0.0, 0.0, 0.0, 0.0, 0.0, 0.0, 0.0, 0.0, 0.0, 0.0, 0.0, 0.0, 0.0, 0.0, 0.0, 0.0, 0.0, 0.0, 0.0, 0.0, 0.0, 0.0, 0.0, 0.0, 0.0, 0.0, 0.0, 0.0, 0.0, 0.0, 0.0, 0.0, 0.0, 0.0, 0.0, 0.0, 0.0, 0.0, 0.0, 0.0, 0.0, 0.0, 0.0, 0.0, 0.0, 0.0, 0.0, 0.0, 0.0, 0.0, 0.0, 0.0, 0.0, 0.0, 0.0, 0.0, 0.0, 0.0, 0.0, 0.0, 0.0, 0.0, 0.0, 0.0, 0.0, 0.0, 0.0, 0.0, 0.0, 0.0, 0.0, 0.0, 0.0, 0.0, 0.0, 0.0, 0.0, 0.0, 0.0, 0.0, 0.0, 0.0, 0.0, 0.0, 0.0, 0.0, 0.0, 0.0, 0.0, 0.0, 0.0, 0.0, 0.0, 0.0, 0.0, 0.0, 0.0, 0.0, 0.0, 0.0, 0.0, 0.0, 0.0, 0.0, 0.0, 0.0, 0.0, 0.0, 0.0, 0.0, 0.0, 0.0, 0.0, 0.0, 0.0, 0.0, 0.0, 0.0, 0.0, 0.0, 0.0, 0.0, 0.0, 0.0, 0.0, 0.0, 0.0, 0.0, 0.0, 0.0, 0.0, 0.0, 0.0, 0.0, 0.0, 0.0, 0.0, 0.0, 0.0, 0.0, 0.0, 0.0, 0.0, 0.0, 0.0, 0.0, 0.0, 0.0, 0.0, 0.0, 0.0, 0.0, 0.0, 0.0, 0.0, 0.0, 0.0, 0.0, 0.0, 0.0, 0.0, 0.0, 0.0, 0.0, 0.0, 0.0, 0.0, 0.0, 0.0, 0.0, 0.0, 0.0, 0.0, 0.0, 0.0, 0.0, 0.0, 0.0, 0.0, 0.0, 0.0, 0.0, 0.0, 0.0, 0.0, 0.0, 0.0, 0.0, 0.0, 0.0, 0.0, 0.0, 0.0, 0.0, 0.0, 0.0, 0.0, 0.0, 0.0, 0.0, 0.0, 0.0, 0.0, 0.0, 0.0, 0.0, 0.0, 0.0, 0.0, 0.0, 0.0, 0.0, 0.0, 0.0, 0.0, 0.0, 0.0, 0.0, 0.0, 0.0, 0.0, 0.0, 0.0, 0.0, 0.0, 0.0, 0.0, 0.0, 0.0, 0.0, 0.0, 0.0, 0.0, 0.0, 0.0, 0.0, 0.0, 0.0, 0.0, 0.0, 0.0, 0.0, 0.0, 0.0, 0.0, 0.0, 0.0, 0.0, 0.0, 0.0, 0.0, 0.0, 0.0, 0.0, 0.0, 0.0, 0.0, 0.0, 0.0, 0.0, 0.0, 0.0, 0.0, 0.0, 0.0, 0.0, 0.0, 0.0, 0.0, 0.0, 0.0, 0.0, 0.0, 0.0, 0.0, 0.0, 0.0, 0.0, 0.0, 0.0, 0.0, 0.0, 0.0, 0.0, 0.0, 0.0, 0.0, 0.0, 0.0, 0.0, 0.0, 0.0, 0.0, 0.0, 0.0, 0.0, 0.0, 0.0, 0.0, 0.0, 0.0, 0.0, 0.0, 0.0, 0.0, 0.0, 0.0, 0.0, 0.0, 0.0, 0.0, 0.0, 0.0, 0.0, 0.0, 0.0, 0.0, 0.0, 0.0, 0.0, 0.0, 0.0, 0.0, 0.0, 0.0, 0.0, 0.0, 0.0, 0.0, 0.0, 0.0, 0.0, 0.0, 0.0, 0.0, 0.0, 0.0, 0.0, 0.0, 0.0, 0.0, 0.0, 0.0, 0.0, 0.0, 0.0, 0.0, 0.0, 0.0, 0.0, 0.0, 0.0, 0.0, 0.0, 0.0, 0.0, 0.0, 0.0, 0.0, 0.0, 0.0, 0.0, 0.0, 0.0, 0.0, 0.0, 0.0, 0.0, 0.0, 0.0, 0.0, 0.0, 0.0, 0.0, 0.0, 0.0, 0.0, 0.0, 0.0, 0.0, 0.0, 0.0, 0.0, 0.0, 0.0, 0.0, 0.0, 0.0, 0.0, 0.0, 0.0, 0.0, 0.0, 0.0, 0.0, 0.0, 0.0, 0.0, 0.0, 0.0, 0.0, 0.0, 0.0, 0.0, 0.0, 0.0, 0.0, 0.0, 0.0, 0.0, 0.0, 0.0, 0.0, 0.0, 0.0, 0.0, 0.0, 0.0, 0.0, 0.0, 0.0, 0.0, 0.0, 0.0, 0.0, 0.0, 0.0, 0.0, 0.0, 0.0, 0.0, 0.0, 0.0, 0.0, 0.0, 0.0, 0.0, 0.0, 0.0, 0.0, 0.0, 0.0, 0.0, 0.0, 0.0, 0.0, 0.0, 0.0, 0.0, 0.0, 0.0, 0.0, 0.0, 0.0, 0.0, 0.0, 0.0, 0.0, 0.0, 0.0, 0.0, 0.0, 0.0, 0.0, 0.0, 0.0, 0.0, 0.0, 0.0, 0.0, 0.0, 0.0, 0.0, 0.0, 0.0, 0.0, 0.0, 0.0, 0.0, 0.0, 0.0, 0.0, 0.0, 0.0, 0.0, 0.0, 0.0, 0.0, 0.0, 0.0, 0.0, 0.0, 0.0, 0.0, 0.0, 0.0, 0.0, 0.0, 0.0, 0.0, 0.0, 0.0, 0.0, 0.0, 0.0, 0.0, 0.0, 0.0, 0.0, 0.0, 0.0, 0.0, 0.0, 0.0, 0.0, 0.0, 0.0, 0.0, 0.0, 0.0, 0.0, 0.0, 0.0, 0.0, 0.0, 0.0, 0.0, 0.0, 0.0, 0.0, 0.0, 0.0, 0.0, 0.0, 0.0, 0.0, 0.0, 0.0, 0.0, 0.0, 0.0, 0.0, 0.0, 0.0, 0.0, 0.0, 0.0, 0.0, 0.0, 0.0, 0.0, 0.0, 0.0, 0.0, 0.0, 0.0, 0.0, 0.0, 0.0, 0.0, 0.0, 0.0, 0.0, 0.0, 0.0, 0.0, 0.0, 0.0, 0.0, 0.0, 0.0, 0.0, 0.0, 0.0, 0.0, 0.0, 0.0, 0.0, 0.0, 0.0, 0.0, 0.0, 0.0, 0.0, 0.0, 0.0, 0.0, 0.0, 0.0, 0.0, 0.0, 0.0, 0.0, 0.0, 0.0, 0.0, 0.0, 0.0, 0.0, 0.0, 0.0, 0.0, 0.0, 0.0, 0.0, 0.0, 0.0, 0.0, 0.0, 0.0, 0.0, 0.0, 0.0, 0.0, 0.0, 0.0, 0.0, 0.0, 0.0, 0.0, 0.0, 0.0, 0.0, 0.0, 0.0, 0.0, 0.0, 0.0, 0.0, 0.0, 0.0, 0.0, 0.0, 0.0, 0.0, 0.0, 0.0, 0.0, 0.0, 0.0, 0.0, 0.0, 0.0, 0.0, 0.0, 0.0, 0.0, 0.0, 0.0, 0.0, 0.0, 0.0, 0.0, 0.0, 0.0, 0.0, 0.0, 0.0, 0.0, 0.0, 0.0, 0.0, 0.0, 0.0, 0.0, 0.0, 0.0, 0.0, 0.0, 0.0, 0.0, 0.0, 0.0, 0.0, 0.0, 0.0, 0.0, 0.0, 0.0, 0.0, 0.0, 0.0, 0.0, 0.0, 0.0, 0.0, 0.0, 0.0, 0.0, 0.0, 0.0, 0.0, 0.0, 0.0, 0.0, 0.0, 0.0, 0.0, 0.0, 0.0, 0.0, 0.0, 0.0, 0.0, 0.0, 0.0, 0.0, 0.0, 0.0, 0.0, 0.0, 0.0, 0.0, 0.0, 0.0, 0.0, 0.0, 0.0, 0.0, 0.0, 0.0, 0.0, 0.0, 0.0, 0.0, 0.0, 0.0, 0.0, 0.0, 0.0, 0.0, 0.0, 0.0, 0.0, 0.0, 0.0, 0.0, 0.0, 0.0, 0.0, 0.0, 0.0, 0.0, 0.0, 0.0, 0.0, 0.0, 0.0, 0.0, 0.0, 0.0, 0.0, 0.0, 0.0, 0.0, 0.0, 0.0, 0.0, 0.0, 0.0, 0.0, 0.0, 0.0, 0.0, 0.0, 0.0, 0.0, 0.0, 0.0, 0.0, 0.0, 0.0, 0.0, 0.0, 0.0, 0.0, 0.0, 0.0, 0.0, 0.0, 0.0, 0.0, 0.0, 0.0, 0.0, 0.0, 0.0, 0.0, 0.0, 0.0, 0.0, 0.0, 0.0, 0.0, 0.0, 0.0, 0.0, 0.0, 0.0, 0.0, 0.0, 0.0, 0.0, 0.0, 0.0, 0.0, 0.0, 0.0, 0.0, 0.0, 0.0, 0.0, 0.0, 0.0, 0.0, 0.0, 0.0, 0.0, 0.0, 0.0, 0.0, 0.0, 0.0, 0.0, 0.0, 0.0, 0.0, 0.0, 0.0, 0.0, 0.0, 0.0, 0.0, 0.0, 0.0, 0.0, 0.0, 0.0, 0.0, 0.0, 0.0, 0.0, 0.0, 0.0, 0.0, 0.0, 0.0, 0.0, 0.0, 0.0, 0.0, 0.0, 0.0, 0.0, 0.0, 0.0, 0.0, 0.0, 0.0, 0.0, 0.0, 0.0, 0.0, 0.0, 0.0, 0.0, 0.0, 0.0, 0.0, 0.0, 0.0, 0.0, 0.0, 0.0, 0.0, 0.0, 0.0, 0.0, 0.0, 0.0, 0.0, 0.0, 0.0, 0.0, 0.0, 0.0, 0.0, 0.0, 0.0, 0.0, 0.0, 0.0, 0.0, 0.0, 0.0, 0.0, 0.0, 0.0, 0.0, 0.0, 0.0, 0.0, 0.0, 0.0, 0.0, 0.0, 0.0, 0.0, 0.0, 0.0, 0.0, 0.0, 0.0, 0.0, 0.0, 0.0, 0.0, 0.0, 0.0, 0.0, 0.0, 0.0, 0.0, 0.0, 0.0, 0.0, 0.0, 0.0, 0.0, 0.0, 0.0, 0.0, 0.0, 0.0, 0.0, 0.0, 0.0, 0.0, 0.0, 0.0, 0.0, 0.0, 0.0, 0.0, 0.0, 0.0, 0.0, 0.0, 0.0, 0.0, 0.0, 0.0, 0.0, 0.0, 0.0, 0.0, 0.0, 0.0, 0.0, 0.0, 0.0, 0.0, 0.0, 0.0, 0.0, 0.0, 0.0, 0.0, 0.0, 0.0, 0.0, 0.0, 0.0, 0.0, 0.0, 0.0, 0.0, 0.0, 0.0, 0.0, 0.0, 0.0, 0.0, 0.0, 0.0, 0.0, 0.0, 0.0, 0.0, 0.0, 0.0, 0.0, 0.0, 0.0, 0.0, 0.0, 0.0, 0.0, 0.0, 0.0, 0.0, 0.0, 0.0, 0.0, 0.0, 0.0, 0.0, 0.0, 0.0, 0.0, 0.0, 0.0, 0.0, 0.0, 0.0, 0.0, 0.0, 0.0, 0.0, 0.0, 0.0, 0.0, 0.0, 0.0, 0.0, 0.0, 0.0, 0.0, 0.0, 0.0, 0.0, 0.0, 0.0, 0.0, 0.0, 0.0, 0.0, 0.0, 0.0, 0.0, 0.0, 0.0, 0.0, 0.0, 0.0, 0.0, 0.0, 0.0, 0.0, 0.0, 0.0, 0.0, 0.0, 0.0, 0.0, 0.0, 0.0, 0.0, 0.0, 0.0, 0.0, 0.0, 0.0, 0.0, 0.0, 0.0, 0.0, 0.0, 0.0, 0.0, 0.0, 0.0, 0.0, 0.0, 0.0, 0.0, 0.0, 0.0, 0.0, 0.0, 0.0, 0.0, 0.0, 0.0, 0.0, 0.0, 0.0, 0.0, 0.0, 0.0, 0.0, 0.0, 0.0, 0.0, 0.0, 0.0, 0.0, 0.0, 0.0, 0.0, 0.0, 0.0, 0.0, 0.0, 0.0, 0.0, 0.0, 0.0, 0.0, 0.0, 0.0, 0.0, 0.0, 0.0, 0.0, 0.0, 0.0, 0.0, 0.0, 0.0, 0.0, 0.0, 0.0, 0.0, 0.0, 0.0, 0.0, 0.0, 0.0, 0.0, 0.0, 0.0, 0.0, 0.0, 0.0, 0.0, 0.0, 0.0, 0.0, 0.0, 0.0, 0.0, 0.0, 0.0, 0.0, 0.0, 0.0, 0.0, 0.0, 0.0, 0.0, 0.0, 0.0, 0.0, 0.0, 0.0, 0.0, 0.0, 0.0, 0.0, 0.0, 0.0, 0.0, 0.0, 0.0, 0.0, 0.0, 0.0, 0.0, 0.0, 0.0, 0.0, 0.0, 0.0, 0.0, 0.0, 0.0, 0.0, 0.0, 0.0, 0.0, 0.0, 0.0, 0.0, 0.0, 0.0, 0.0, 0.0, 0.0, 0.0, 0.0, 0.0, 0.0, 0.0, 0.0, 0.0, 0.0, 0.0, 0.0, 0.0, 0.0, 0.0, 0.0, 0.0, 0.0, 0.0, 0.0, 0.0, 0.0, 0.0, 0.0, 0.0, 0.0, 0.0, 0.0, 0.0, 0.0, 0.0, 0.0, 0.0, 0.0, 0.0, 0.0, 0.0, 0.0, 0.0, 0.0, 0.0, 0.0, 0.0, 0.0, 0.0, 0.0, 0.0, 0.0, 0.0, 0.0, 0.0, 0.0, 0.0, 0.0, 0.0, 0.0, 0.0, 0.0, 0.0, 0.0, 0.0, 0.0, 0.0, 0.0, 0.0, 0.0, 0.0, 0.0, 0.0, 0.0, 0.0, 0.0, 0.0, 0.0, 0.0, 0.0, 0.0, 0.0, 0.0, 0.0, 0.0, 0.0, 0.0, 0.0, 0.0, 0.0, 0.0, 0.0, 0.0, 0.0, 0.0, 0.0, 0.0, 0.0, 0.0, 0.0, 0.0, 0.0, 0.0, 0.0, 0.0, 0.0, 0.0, 0.0, 0.0, 0.0, 0.0, 0.0, 0.0, 0.0, 0.0, 0.0, 0.0, 0.0, 0.0, 0.0, 0.0, 0.0, 0.0, 0.0, 0.0, 0.0, 0.0, 0.0, 0.0, 0.0, 0.0, 0.0, 0.0, 0.0, 0.0, 0.0, 0.0, 0.0, 0.0, 0.0, 0.0, 0.0, 0.0, 0.0, 0.0, 0.0, 0.0, 0.0, 0.0, 0.0, 0.0, 0.0, 0.0, 0.0, 0.0, 0.0, 0.0, 0.0, 0.0, 0.0, 0.0, 0.0, 0.0, 0.0, 0.0, 0.0, 0.0, 0.0, 0.0, 0.0, 0.0, 0.0, 0.0, 0.0, 0.0, 0.0, 0.0, 0.0, 0.0, 0.0, 0.0, 0.0, 0.0, 0.0, 0.0, 0.0, 0.0, 0.0, 0.0, 0.0, 0.0, 0.0, 0.0, 0.0, 0.0, 0.0, 0.0, 0.0, 0.0, 0.0, 0.0, 0.0, 0.0, 0.0, 0.0, 0.0, 0.0, 0.0, 0.0, 0.0, 0.0, 0.0, 0.0, 0.0, 0.0, 0.0, 0.0, 0.0, 0.0, 0.0, 0.0, 0.0, 0.0, 0.0, 0.0, 0.0, 0.0, 0.0, 0.0, 0.0, 0.0, 0.0, 0.0, 0.0, 0.0, 0.0, 0.0, 0.0, 0.0, 0.0, 0.0, 0.0, 0.0, 0.0, 0.0, 0.0, 0.0, 0.0, 0.0, 0.0, 0.0, 0.0, 0.0, 0.0, 0.0, 0.0, 0.0, 0.0, 0.0, 0.0, 0.0, 0.0, 0.0, 0.0, 0.0, 0.0, 0.0, 0.0, 0.0, 0.0, 0.0, 0.0, 0.0, 0.0, 0.0, 0.0, 0.0, 0.0, 0.0, 0.0, 0.0, 0.0, 0.0, 0.0, 0.0, 0.0, 0.0, 0.0, 0.0, 0.0, 0.0, 0.0, 0.0, 0.0, 0.0, 0.0, 0.0, 0.0, 0.0, 0.0, 0.0, 0.0, 0.0, 0.0, 0.0, 0.0, 0.0, 0.0, 0.0, 0.0, 0.0, 0.0, 0.0, 0.0, 0.0, 0.0, 0.0, 0.0, 0.0, 0.0, 0.0, 0.0, 0.0, 0.0, 0.0, 0.0, 0.0, 0.0, 0.0, 0.0, 0.0, 0.0, 0.0, 0.0, 0.0, 0.0, 0.0, 0.0, 0.0, 0.0, 0.0, 0.0, 0.0, 0.0, 0.0, 0.0, 0.0, 0.0, 0.0, 0.0, 0.0, 0.0, 0.0, 0.0, 0.0, 0.0, 0.0, 0.0, 0.0, 0.0, 0.0, 0.0, 0.0, 0.0, 0.0, 0.0, 0.0, 0.0, 0.0, 0.0, 0.0, 0.0, 0.0, 0.0, 0.0, 0.0, 0.0, 0.0, 0.0, 0.0, 0.0, 0.0, 0.0, 0.0, 0.0, 0.0, 0.0, 0.0, 0.0, 0.0, 0.0, 0.0, 0.0, 0.0, 0.0, 0.0, 0.0, 0.0, 0.0, 0.0, 0.0, 0.0, 0.0, 0.0, 0.0, 0.0, 0.0, 0.0, 0.0, 0.0, 0.0, 0.0, 0.0, 0.0, 0.0, 0.0, 0.0, 0.0, 0.0, 0.0, 0.0, 0.0, 0.0, 0.0, 0.0, 0.0, 0.0, 0.0, 0.0, 0.0, 0.0, 0.0, 0.0, 0.0, 0.0, 0.0, 0.0, 0.0, 0.0, 0.0, 0.0, 0.0, 0.0, 0.0, 0.0, 0.0, 0.0, 0.0, 0.0, 0.0, 0.0, 0.0, 0.0, 0.0, 0.0, 0.0, 0.0, 0.0, 0.0, 0.0, 0.0, 0.0, 0.0, 0.0, 0.0, 0.0, 0.0, 0.0, 0.0, 0.0, 0.0, 0.0, 0.0, 0.0, 0.0, 0.0, 0.0, 0.0, 0.0, 0.0, 0.0, 0.0, 0.0, 0.0, 0.0, 0.0, 0.0, 0.0, 0.0, 0.0, 0.0, 0.0, 0.0, 0.0, 0.0, 0.0, 0.0, 0.0, 0.0, 0.0, 0.0, 0.0, 0.0, 0.0, 0.0, 0.0, 0.0, 0.0, 0.0, 0.0, 0.0, 0.0, 0.0, 0.0, 0.0, 0.0, 0.0, 0.0, 0.0, 0.0, 0.0, 0.0, 0.0, 0.0, 0.0, 0.0, 0.0, 0.0, 0.0, 0.0, 0.0, 0.0, 0.0, 0.0, 0.0, 0.0, 0.0, 0.0, 0.0, 0.0, 0.0, 0.0, 0.0, 0.0, 0.0, 0.0, 0.0, 0.0, 0.0, 0.0, 0.0, 0.0, 0.0, 0.0, 0.0, 0.0, 0.0, 0.0, 0.0, 0.0, 0.0, 0.0, 0.0, 0.0, 0.0, 0.0, 0.0, 0.0, 0.0, 0.0, 0.0, 0.0, 0.0, 0.0, 0.0, 0.0, 0.0, 0.0, 0.0, 0.0, 0.0, 0.0, 0.0, 0.0, 0.0, 0.0, 0.0, 0.0, 0.0, 0.0, 0.0, 0.0, 0.0, 0.0, 0.0, 0.0, 0.0, 0.0, 0.0, 0.0, 0.0, 0.0, 0.0, 0.0, 0.0, 0.0, 0.0, 0.0, 0.0, 0.0, 0.0, 0.0, 0.0, 0.0, 0.0, 0.0, 0.0, 0.0, 0.0, 0.0, 0.0, 0.0, 0.0, 0.0, 0.0, 0.0, 0.0, 0.0, 0.0, 0.0, 0.0, 0.0, 0.0, 0.0, 0.0, 0.0, 0.0, 0.0, 0.0, 0.0, 0.0, 0.0, 0.0, 0.0, 0.0, 0.0, 0.0, 0.0, 0.0, 0.0, 0.0, 0.0, 0.0, 0.0, 0.0, 0.0, 0.0, 0.0, 0.0, 0.0, 0.0, 0.0, 0.0, 0.0, 0.0, 0.0, 0.0, 0.0, 0.0, 0.0, 0.0, 0.0, 0.0, 0.0, 0.0, 0.0, 0.0, 0.0, 0.0, 0.0, 0.0, 0.0, 0.0, 0.0, 0.0, 0.0, 0.0, 0.0, 0.0, 0.0, 0.0, 0.0, 0.0, 0.0, 0.0, 0.0, 0.0, 0.0, 0.0, 0.0, 0.0, 0.0, 0.0, 0.0, 0.0, 0.0, 0.0, 0.0, 0.0, 0.0, 0.0, 0.0, 0.0, 0.0, 0.0, 0.0, 0.0, 0.0, 0.0, 0.0, 0.0, 0.0, 0.0, 0.0, 0.0, 0.0, 0.0, 0.0, 0.0, 0.0, 0.0, 0.0, 0.0, 0.0, 0.0, 0.0, 0.0, 0.0, 0.0, 0.0, 0.0, 0.0, 0.0, 0.0, 0.0, 0.0, 0.0, 0.0, 0.0, 0.0, 0.0, 0.0, 0.0, 0.0, 0.0, 0.0, 0.0, 0.0, 0.0, 0.0, 0.0, 0.0, 0.0, 0.0, 0.0, 0.0, 0.0, 0.0, 0.0, 0.0, 0.0, 0.0, 0.0, 0.0, 0.0, 0.0, 0.0, 0.0, 0.0, 0.0, 0.0, 0.0, 0.0, 0.0, 0.0, 0.0, 0.0, 0.0, 0.0, 0.0, 0.0, 0.0, 0.0, 0.0, 0.0, 0.0, 0.0, 0.0, 0.0, 0.0, 0.0, 0.0, 0.0, 0.0, 0.0, 0.0, 0.0, 0.0, 0.0, 0.0, 0.0, 0.0, 0.0, 0.0, 0.0, 0.0, 0.0, 0.0, 0.0, 0.0, 0.0, 0.0, 0.0, 0.0, 0.0, 0.0, 0.0, 0.0, 0.0, 0.0, 0.0, 0.0, 0.0, 0.0, 0.0, 0.0, 0.0, 0.0, 0.0, 0.0, 0.0, 0.0, 0.0, 0.0, 0.0, 0.0, 0.0, 0.0, 0.0, 0.0, 0.0, 0.0, 0.0, 0.0, 0.0, 0.0, 0.0, 0.0, 0.0, 0.0, 0.0, 0.0, 0.0, 0.0, 0.0, 0.0, 0.0, 0.0, 0.0, 0.0, 0.0, 0.0, 0.0, 0.0, 0.0, 0.0, 0.0, 0.0, 0.0, 0.0, 0.0, 0.0, 0.0, 0.0, 0.0, 0.0, 0.0, 0.0, 0.0, 0.0, 0.0, 0.0, 0.0, 0.0, 0.0, 0.0, 0.0, 0.0, 0.0, 0.0, 0.0, 0.0, 0.0, 0.0, 0.0, 0.0, 0.0, 0.0, 0.0, 0.0, 0.0, 0.0, 0.0, 0.0, 0.0, 0.0, 0.0])
me_circle_001.materials.append(mat_bowl)
me_circle_001.use_remesh_fix_poles = True
me_circle_001.use_remesh_preserve_attributes = False
me_circle_001.use_mirror_vertex_groups = False
me_circle_001.update()

# ---- objects
ob_bowl = bpy.data.objects.new('Bowl', me_circle_001)

# ---- transforms, parenting, visibility, modifiers, constraints
ob_bowl.location = (0.0, 0.0, 0.0)
ob_bowl.scale = (6.989, 6.989, 6.989)
ob_bowl.lineart.crease_threshold = 0.0
_m = ob_bowl.modifiers.new('Subdivision', 'SUBSURF')
_m.uv_smooth = 'PRESERVE_CORNERS'
_m.levels = 2
_m.show_only_control_edges = False

# ---- collection membership
col_bowl.objects.link(ob_bowl)

# ---- scene / render settings (as saved in the file)
scene.frame_start = 1; scene.frame_end = 250; scene.frame_set(1)
scene.render.engine = 'BLENDER_EEVEE_NEXT'
scene.cycles.use_denoising = False
scene.cycles.samples = 128
scene.cycles.sampling_pattern = 'TABULATED_SOBOL'
scene.cycles.use_adaptive_sampling = False
scene.cycles.use_light_tree = False
scene.view_settings.view_transform = 'Filmic'
bpy.context.view_layer.update()

# ---- added for rendering (the .blend has no active camera and no usable light): camera, sun
cam_auto = bpy.data.cameras.new('AutoCamera')
cam_auto.lens = 50.0
cam_auto.sensor_width = 36.0
cam_auto.clip_end = 1000.0
ob_auto_camera = bpy.data.objects.new('AutoCamera', cam_auto)
scene.collection.objects.link(ob_auto_camera)
ob_auto_camera.location = (1.34934, -1.61921, 1.24794)
ob_auto_camera.rotation_euler = (1.09748, -7.21219e-08, 0.694738)
scene.camera = ob_auto_camera
light_auto_sun = bpy.data.lights.new('AutoSun', 'SUN')
light_auto_sun.energy = 3.0
light_auto_sun.angle = 0.0523599
ob_auto_sun = bpy.data.objects.new('AutoSun', light_auto_sun)
scene.collection.objects.link(ob_auto_sun)
ob_auto_sun.rotation_euler = (0.872665, 0.174533, 0.523599)
bpy.context.view_layer.update()

